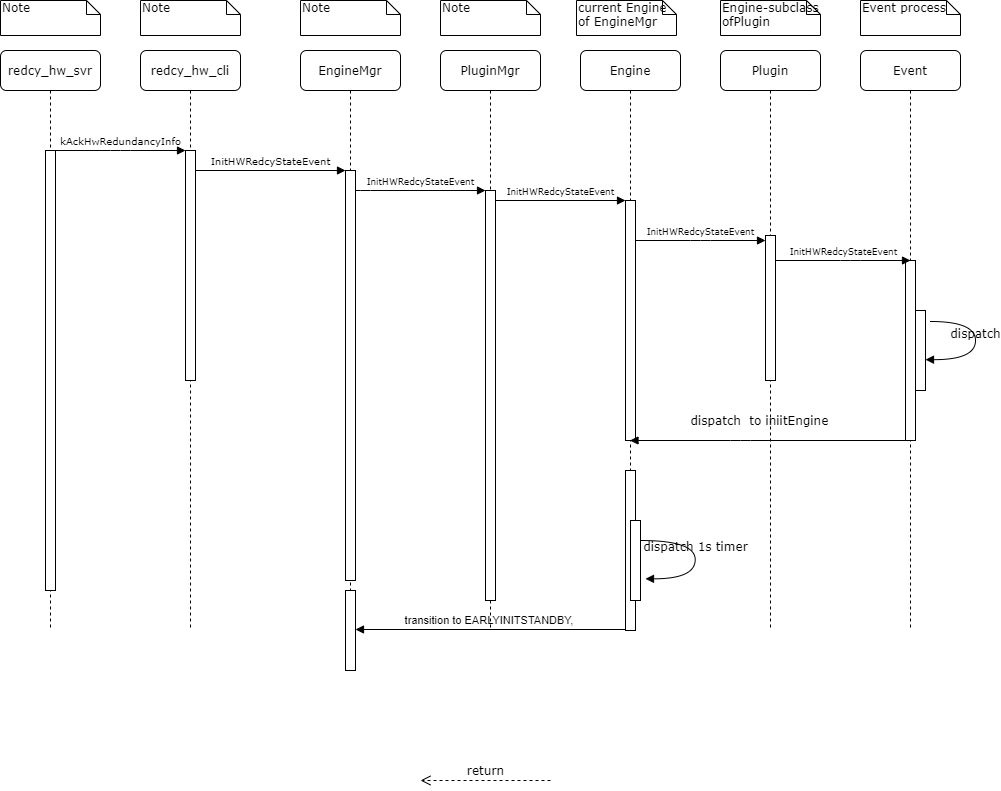

The diagram above was exported from draw.io. Its source (the exported page's mxGraphModel, read from the mxfile embedded in the PNG):
<mxGraphModel dx="890" dy="380" grid="1" gridSize="10" guides="1" tooltips="1" connect="1" arrows="1" fold="1" page="1" pageScale="1" pageWidth="1100" pageHeight="850" background="#ffffff" math="0" shadow="0">
  <root>
    <mxCell id="0" />
    <mxCell id="1" parent="0" />
    <mxCell id="OnkJ7nkQwR5v-Cd48-hO-27" value="transition to&amp;nbsp;EARLYINITSTANDBY,&amp;nbsp;" style="html=1;verticalAlign=bottom;endArrow=block;" edge="1" parent="1">
      <mxGeometry width="80" relative="1" as="geometry">
        <mxPoint x="725" y="659" as="sourcePoint" />
        <mxPoint x="455" y="659" as="targetPoint" />
        <Array as="points" />
      </mxGeometry>
    </mxCell>
    <mxCell id="7baba1c4bc27f4b0-2" value="redcy_hw_cli" style="shape=umlLifeline;perimeter=lifelinePerimeter;whiteSpace=wrap;html=1;container=1;collapsible=0;recursiveResize=0;outlineConnect=0;rounded=1;shadow=0;comic=0;labelBackgroundColor=none;strokeWidth=1;fontFamily=Verdana;fontSize=12;align=center;" parent="1" vertex="1">
      <mxGeometry x="240" y="80" width="100" height="580" as="geometry" />
    </mxCell>
    <mxCell id="7baba1c4bc27f4b0-10" value="" style="html=1;points=[];perimeter=orthogonalPerimeter;rounded=0;shadow=0;comic=0;labelBackgroundColor=none;strokeWidth=1;fontFamily=Verdana;fontSize=12;align=center;" parent="7baba1c4bc27f4b0-2" vertex="1">
      <mxGeometry x="45" y="100" width="10" height="230" as="geometry" />
    </mxCell>
    <mxCell id="7baba1c4bc27f4b0-3" value="&lt;span&gt;EngineMgr&lt;/span&gt;" style="shape=umlLifeline;perimeter=lifelinePerimeter;whiteSpace=wrap;html=1;container=1;collapsible=0;recursiveResize=0;outlineConnect=0;rounded=1;shadow=0;comic=0;labelBackgroundColor=none;strokeWidth=1;fontFamily=Verdana;fontSize=12;align=center;" parent="1" vertex="1">
      <mxGeometry x="400" y="80" width="100" height="580" as="geometry" />
    </mxCell>
    <mxCell id="7baba1c4bc27f4b0-13" value="" style="html=1;points=[];perimeter=orthogonalPerimeter;rounded=0;shadow=0;comic=0;labelBackgroundColor=none;strokeWidth=1;fontFamily=Verdana;fontSize=12;align=center;" parent="7baba1c4bc27f4b0-3" vertex="1">
      <mxGeometry x="45" y="120" width="10" height="410" as="geometry" />
    </mxCell>
    <mxCell id="7baba1c4bc27f4b0-4" value="PluginMgr" style="shape=umlLifeline;perimeter=lifelinePerimeter;whiteSpace=wrap;html=1;container=1;collapsible=0;recursiveResize=0;outlineConnect=0;rounded=1;shadow=0;comic=0;labelBackgroundColor=none;strokeWidth=1;fontFamily=Verdana;fontSize=12;align=center;" parent="1" vertex="1">
      <mxGeometry x="540" y="80" width="100" height="580" as="geometry" />
    </mxCell>
    <mxCell id="7baba1c4bc27f4b0-5" value="Engine" style="shape=umlLifeline;perimeter=lifelinePerimeter;whiteSpace=wrap;html=1;container=1;collapsible=0;recursiveResize=0;outlineConnect=0;rounded=1;shadow=0;comic=0;labelBackgroundColor=none;strokeWidth=1;fontFamily=Verdana;fontSize=12;align=center;" parent="1" vertex="1">
      <mxGeometry x="680" y="80" width="100" height="580" as="geometry" />
    </mxCell>
    <mxCell id="7baba1c4bc27f4b0-28" value="" style="html=1;points=[];perimeter=orthogonalPerimeter;rounded=0;shadow=0;comic=0;labelBackgroundColor=none;strokeWidth=1;fontFamily=Verdana;fontSize=12;align=center;" parent="7baba1c4bc27f4b0-5" vertex="1">
      <mxGeometry x="45" y="420" width="10" height="160" as="geometry" />
    </mxCell>
    <mxCell id="7baba1c4bc27f4b0-6" value="Plugin" style="shape=umlLifeline;perimeter=lifelinePerimeter;whiteSpace=wrap;html=1;container=1;collapsible=0;recursiveResize=0;outlineConnect=0;rounded=1;shadow=0;comic=0;labelBackgroundColor=none;strokeWidth=1;fontFamily=Verdana;fontSize=12;align=center;" parent="1" vertex="1">
      <mxGeometry x="820" y="80" width="100" height="580" as="geometry" />
    </mxCell>
    <mxCell id="OnkJ7nkQwR5v-Cd48-hO-2" value="" style="html=1;points=[];perimeter=orthogonalPerimeter;rounded=0;shadow=0;comic=0;labelBackgroundColor=none;strokeWidth=1;fontFamily=Verdana;fontSize=12;align=center;" vertex="1" parent="7baba1c4bc27f4b0-6">
      <mxGeometry x="45" y="185" width="10" height="145" as="geometry" />
    </mxCell>
    <mxCell id="7baba1c4bc27f4b0-7" value="Event" style="shape=umlLifeline;perimeter=lifelinePerimeter;whiteSpace=wrap;html=1;container=1;collapsible=0;recursiveResize=0;outlineConnect=0;rounded=1;shadow=0;comic=0;labelBackgroundColor=none;strokeWidth=1;fontFamily=Verdana;fontSize=12;align=center;" parent="1" vertex="1">
      <mxGeometry x="960" y="80" width="100" height="580" as="geometry" />
    </mxCell>
    <mxCell id="7baba1c4bc27f4b0-25" value="" style="html=1;points=[];perimeter=orthogonalPerimeter;rounded=0;shadow=0;comic=0;labelBackgroundColor=none;strokeColor=#000000;strokeWidth=1;fillColor=#FFFFFF;fontFamily=Verdana;fontSize=12;fontColor=#000000;align=center;" parent="7baba1c4bc27f4b0-7" vertex="1">
      <mxGeometry x="45" y="210" width="10" height="180" as="geometry" />
    </mxCell>
    <mxCell id="OnkJ7nkQwR5v-Cd48-hO-14" value="" style="html=1;points=[];perimeter=orthogonalPerimeter;" vertex="1" parent="7baba1c4bc27f4b0-7">
      <mxGeometry x="55" y="260" width="10" height="80" as="geometry" />
    </mxCell>
    <mxCell id="7baba1c4bc27f4b0-8" value="redcy_hw_svr" style="shape=umlLifeline;perimeter=lifelinePerimeter;whiteSpace=wrap;html=1;container=1;collapsible=0;recursiveResize=0;outlineConnect=0;rounded=1;shadow=0;comic=0;labelBackgroundColor=none;strokeWidth=1;fontFamily=Verdana;fontSize=12;align=center;" parent="1" vertex="1">
      <mxGeometry x="100" y="80" width="100" height="580" as="geometry" />
    </mxCell>
    <mxCell id="7baba1c4bc27f4b0-9" value="" style="html=1;points=[];perimeter=orthogonalPerimeter;rounded=0;shadow=0;comic=0;labelBackgroundColor=none;strokeWidth=1;fontFamily=Verdana;fontSize=12;align=center;" parent="7baba1c4bc27f4b0-8" vertex="1">
      <mxGeometry x="45" y="100" width="10" height="440" as="geometry" />
    </mxCell>
    <mxCell id="7baba1c4bc27f4b0-16" value="" style="html=1;points=[];perimeter=orthogonalPerimeter;rounded=0;shadow=0;comic=0;labelBackgroundColor=none;strokeWidth=1;fontFamily=Verdana;fontSize=12;align=center;" parent="1" vertex="1">
      <mxGeometry x="585" y="220" width="10" height="410" as="geometry" />
    </mxCell>
    <mxCell id="7baba1c4bc27f4b0-17" value="&lt;font style=&quot;font-size: 9px&quot;&gt;InitHWRedcyStateEvent&lt;/font&gt;" style="html=1;verticalAlign=bottom;endArrow=block;labelBackgroundColor=none;fontFamily=Verdana;fontSize=12;edgeStyle=elbowEdgeStyle;elbow=vertical;" parent="1" source="7baba1c4bc27f4b0-13" target="7baba1c4bc27f4b0-16" edge="1">
      <mxGeometry relative="1" as="geometry">
        <mxPoint x="510" y="220" as="sourcePoint" />
        <Array as="points">
          <mxPoint x="460" y="220" />
        </Array>
      </mxGeometry>
    </mxCell>
    <mxCell id="7baba1c4bc27f4b0-19" value="" style="html=1;points=[];perimeter=orthogonalPerimeter;rounded=0;shadow=0;comic=0;labelBackgroundColor=none;strokeWidth=1;fontFamily=Verdana;fontSize=12;align=center;" parent="1" vertex="1">
      <mxGeometry x="725" y="230" width="10" height="240" as="geometry" />
    </mxCell>
    <mxCell id="7baba1c4bc27f4b0-20" value="&lt;span style=&quot;font-size: 9px&quot;&gt;InitHWRedcyStateEvent&lt;/span&gt;" style="html=1;verticalAlign=bottom;endArrow=block;entryX=0;entryY=0;labelBackgroundColor=none;fontFamily=Verdana;fontSize=12;edgeStyle=elbowEdgeStyle;elbow=vertical;" parent="1" source="7baba1c4bc27f4b0-16" target="7baba1c4bc27f4b0-19" edge="1">
      <mxGeometry relative="1" as="geometry">
        <mxPoint x="650" y="230" as="sourcePoint" />
      </mxGeometry>
    </mxCell>
    <mxCell id="7baba1c4bc27f4b0-11" value="&lt;span style=&quot;font-size: 10px&quot;&gt;kAckHwRedundancyInfo&lt;/span&gt;" style="html=1;verticalAlign=bottom;endArrow=block;entryX=0;entryY=0;labelBackgroundColor=none;fontFamily=Verdana;fontSize=12;edgeStyle=elbowEdgeStyle;elbow=vertical;" parent="1" source="7baba1c4bc27f4b0-9" target="7baba1c4bc27f4b0-10" edge="1">
      <mxGeometry relative="1" as="geometry">
        <mxPoint x="220" y="190" as="sourcePoint" />
      </mxGeometry>
    </mxCell>
    <mxCell id="7baba1c4bc27f4b0-14" value="&lt;font style=&quot;font-size: 10px&quot;&gt;InitHWRedcyStateEvent&lt;/font&gt;" style="html=1;verticalAlign=bottom;endArrow=block;entryX=0;entryY=0;labelBackgroundColor=none;fontFamily=Verdana;fontSize=12;edgeStyle=elbowEdgeStyle;elbow=vertical;" parent="1" source="7baba1c4bc27f4b0-10" target="7baba1c4bc27f4b0-13" edge="1">
      <mxGeometry relative="1" as="geometry">
        <mxPoint x="370" y="200" as="sourcePoint" />
      </mxGeometry>
    </mxCell>
    <mxCell id="7baba1c4bc27f4b0-40" value="Note" style="shape=note;whiteSpace=wrap;html=1;size=14;verticalAlign=top;align=left;spacingTop=-6;rounded=0;shadow=0;comic=0;labelBackgroundColor=none;strokeWidth=1;fontFamily=Verdana;fontSize=12" parent="1" vertex="1">
      <mxGeometry x="100" y="30" width="100" height="35" as="geometry" />
    </mxCell>
    <mxCell id="7baba1c4bc27f4b0-41" value="Note" style="shape=note;whiteSpace=wrap;html=1;size=14;verticalAlign=top;align=left;spacingTop=-6;rounded=0;shadow=0;comic=0;labelBackgroundColor=none;strokeWidth=1;fontFamily=Verdana;fontSize=12" parent="1" vertex="1">
      <mxGeometry x="240" y="30" width="100" height="35" as="geometry" />
    </mxCell>
    <mxCell id="7baba1c4bc27f4b0-42" value="Note" style="shape=note;whiteSpace=wrap;html=1;size=14;verticalAlign=top;align=left;spacingTop=-6;rounded=0;shadow=0;comic=0;labelBackgroundColor=none;strokeWidth=1;fontFamily=Verdana;fontSize=12" parent="1" vertex="1">
      <mxGeometry x="400" y="30" width="100" height="35" as="geometry" />
    </mxCell>
    <mxCell id="7baba1c4bc27f4b0-43" value="Note" style="shape=note;whiteSpace=wrap;html=1;size=14;verticalAlign=top;align=left;spacingTop=-6;rounded=0;shadow=0;comic=0;labelBackgroundColor=none;strokeWidth=1;fontFamily=Verdana;fontSize=12" parent="1" vertex="1">
      <mxGeometry x="540" y="30" width="100" height="35" as="geometry" />
    </mxCell>
    <mxCell id="7baba1c4bc27f4b0-44" value="current Engine of EngineMgr&amp;nbsp;" style="shape=note;whiteSpace=wrap;html=1;size=14;verticalAlign=top;align=left;spacingTop=-6;rounded=0;shadow=0;comic=0;labelBackgroundColor=none;strokeWidth=1;fontFamily=Verdana;fontSize=12" parent="1" vertex="1">
      <mxGeometry x="676" y="30" width="100" height="35" as="geometry" />
    </mxCell>
    <mxCell id="7baba1c4bc27f4b0-45" value="Engine-subclass ofPlugin" style="shape=note;whiteSpace=wrap;html=1;size=14;verticalAlign=top;align=left;spacingTop=-6;rounded=0;shadow=0;comic=0;labelBackgroundColor=none;strokeWidth=1;fontFamily=Verdana;fontSize=12" parent="1" vertex="1">
      <mxGeometry x="820" y="30" width="100" height="35" as="geometry" />
    </mxCell>
    <mxCell id="7baba1c4bc27f4b0-46" value="Event process" style="shape=note;whiteSpace=wrap;html=1;size=14;verticalAlign=top;align=left;spacingTop=-6;rounded=0;shadow=0;comic=0;labelBackgroundColor=none;strokeWidth=1;fontFamily=Verdana;fontSize=12" parent="1" vertex="1">
      <mxGeometry x="960" y="30" width="100" height="35" as="geometry" />
    </mxCell>
    <mxCell id="OnkJ7nkQwR5v-Cd48-hO-3" value="&lt;span style=&quot;font-size: 9px&quot;&gt;InitHWRedcyStateEvent&lt;/span&gt;" style="html=1;verticalAlign=bottom;endArrow=block;entryX=0;entryY=0;labelBackgroundColor=none;fontFamily=Verdana;fontSize=12;edgeStyle=elbowEdgeStyle;elbow=vertical;" edge="1" parent="1">
      <mxGeometry relative="1" as="geometry">
        <mxPoint x="735" y="270" as="sourcePoint" />
        <mxPoint x="865" y="270" as="targetPoint" />
      </mxGeometry>
    </mxCell>
    <mxCell id="OnkJ7nkQwR5v-Cd48-hO-10" value="&lt;span style=&quot;font-size: 9px&quot;&gt;InitHWRedcyStateEvent&lt;/span&gt;" style="html=1;verticalAlign=bottom;endArrow=block;labelBackgroundColor=none;fontFamily=Verdana;fontSize=12;edgeStyle=elbowEdgeStyle;elbow=vertical;" edge="1" parent="1">
      <mxGeometry relative="1" as="geometry">
        <mxPoint x="875" y="290" as="sourcePoint" />
        <mxPoint x="1010" y="290" as="targetPoint" />
        <Array as="points">
          <mxPoint x="950" y="290" />
        </Array>
      </mxGeometry>
    </mxCell>
    <mxCell id="OnkJ7nkQwR5v-Cd48-hO-15" value="dispatch" style="html=1;verticalAlign=bottom;endArrow=block;labelBackgroundColor=none;fontFamily=Verdana;fontSize=12;elbow=vertical;edgeStyle=orthogonalEdgeStyle;curved=1;entryX=1;entryY=0.286;entryPerimeter=0;" edge="1" parent="1">
      <mxGeometry relative="1" as="geometry">
        <mxPoint x="1030" y="351" as="sourcePoint" />
        <mxPoint x="1025" y="389.16333333333336" as="targetPoint" />
        <Array as="points">
          <mxPoint x="1075" y="351" />
          <mxPoint x="1075" y="389" />
        </Array>
      </mxGeometry>
    </mxCell>
    <mxCell id="OnkJ7nkQwR5v-Cd48-hO-16" value="return" style="html=1;verticalAlign=bottom;endArrow=open;dashed=1;endSize=8;labelBackgroundColor=none;fontFamily=Verdana;fontSize=12;edgeStyle=elbowEdgeStyle;elbow=vertical;" edge="1" parent="1">
      <mxGeometry relative="1" as="geometry">
        <mxPoint x="520" y="810" as="targetPoint" />
        <Array as="points">
          <mxPoint x="595" y="810" />
          <mxPoint x="625" y="810" />
        </Array>
        <mxPoint x="650" y="810" as="sourcePoint" />
      </mxGeometry>
    </mxCell>
    <mxCell id="OnkJ7nkQwR5v-Cd48-hO-17" value="dispatch&amp;nbsp; to iniitEngine&amp;nbsp;" style="html=1;verticalAlign=bottom;endArrow=block;labelBackgroundColor=none;fontFamily=Verdana;fontSize=12;edgeStyle=elbowEdgeStyle;elbow=vertical;" edge="1" parent="1" source="7baba1c4bc27f4b0-7" target="7baba1c4bc27f4b0-5">
      <mxGeometry x="0.0679" y="-10" relative="1" as="geometry">
        <mxPoint x="820" y="460" as="sourcePoint" />
        <mxPoint x="750" y="470" as="targetPoint" />
        <Array as="points">
          <mxPoint x="840" y="470" />
        </Array>
        <mxPoint x="1" as="offset" />
      </mxGeometry>
    </mxCell>
    <mxCell id="OnkJ7nkQwR5v-Cd48-hO-21" value="dispatch 1s timer" style="html=1;verticalAlign=bottom;endArrow=block;labelBackgroundColor=none;fontFamily=Verdana;fontSize=12;elbow=vertical;edgeStyle=orthogonalEdgeStyle;curved=1;entryX=1;entryY=0.286;entryPerimeter=0;exitX=1.038;exitY=0.345;exitPerimeter=0;" edge="1" parent="1">
      <mxGeometry relative="1" as="geometry">
        <mxPoint x="740" y="570" as="sourcePoint" />
        <mxPoint x="745" y="608.3333333333334" as="targetPoint" />
        <Array as="points">
          <mxPoint x="794.6666666666665" y="570" />
          <mxPoint x="794.6666666666665" y="608" />
        </Array>
      </mxGeometry>
    </mxCell>
    <mxCell id="OnkJ7nkQwR5v-Cd48-hO-25" value="" style="html=1;points=[];perimeter=orthogonalPerimeter;" vertex="1" parent="1">
      <mxGeometry x="730" y="550" width="10" height="80" as="geometry" />
    </mxCell>
    <mxCell id="OnkJ7nkQwR5v-Cd48-hO-28" value="" style="html=1;points=[];perimeter=orthogonalPerimeter;" vertex="1" parent="1">
      <mxGeometry x="445" y="620" width="10" height="80" as="geometry" />
    </mxCell>
  </root>
</mxGraphModel>